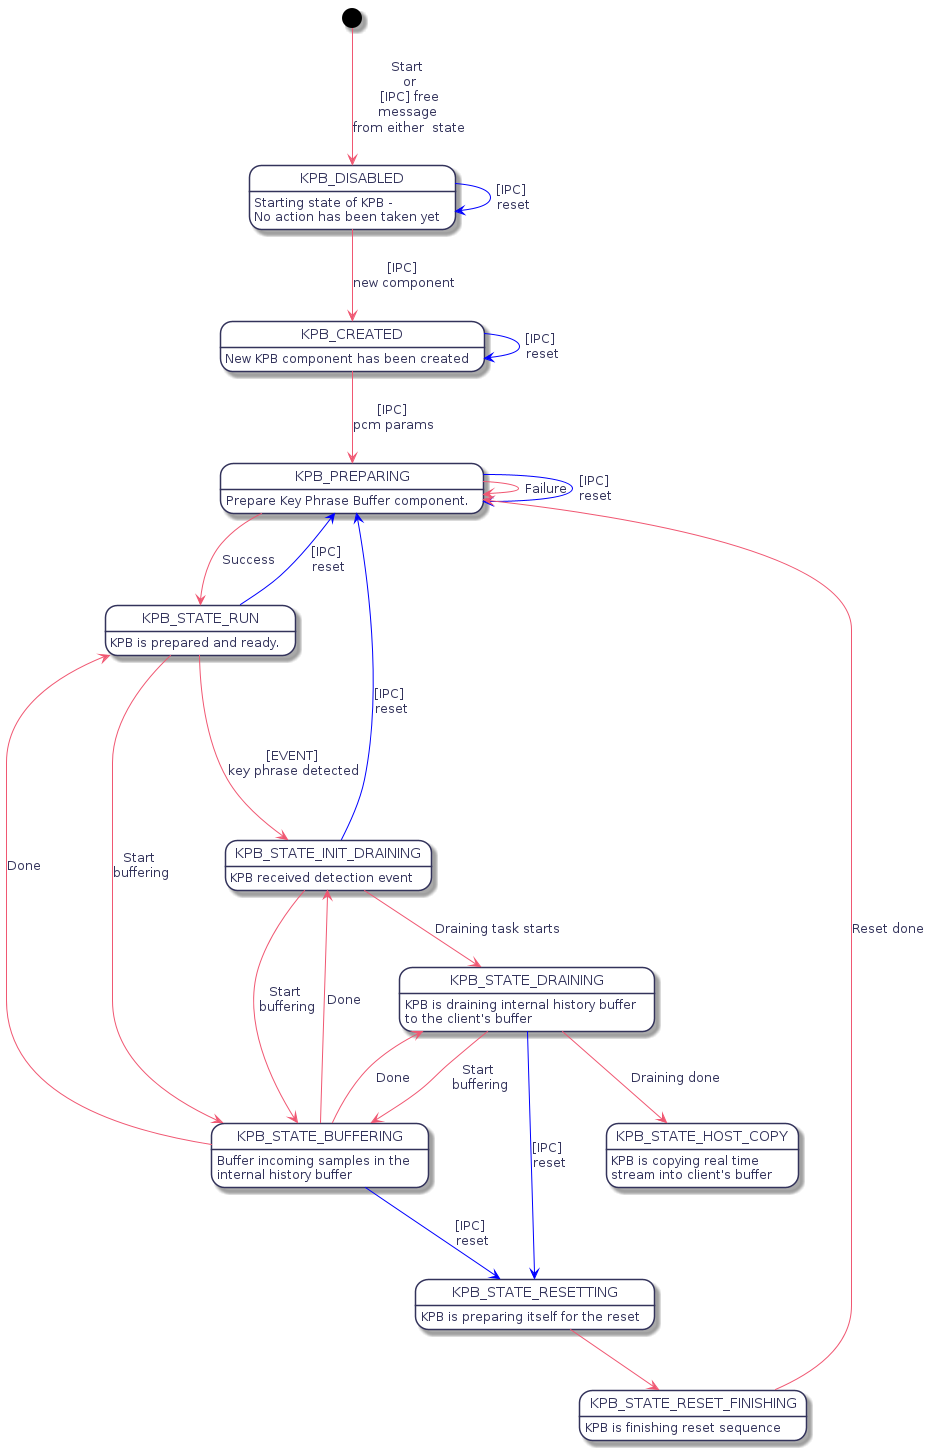

The diagram above was rendered by PlantUML. Its source (embedded in the PNG):
@startuml
hidefootbox
skinparam componentStyle uml2

skinparam defaultFontColor	#33335b

skinparam rectangle {
	color		#d6d6de
	backgroundColor	#ffffff
}

skinparam component {
	backgroundColor	#ffffff
	borderColor	#33335b
	arrowColor	#f05772
}

skinparam interface {
	backgroundColor	#ffffff
	borderColor	#f05772
}

skinparam class {
	backgroundColor	#ffffff
	borderColor	#33335b
	arrowColor	#f05772
}
skinparam stereotypeCBackgroundColor	#6fccdd

skinparam sequence {
	arrowColor		#4a4a86
	lifeLineBorderColor	#f05772
	groupBorderColor	#a1a1ca
	boxBorderColor		#a1a1ca
	dividerBorderColor	#d6d6de
	dividerBorderThickness	1
}
skinparam participant {
	borderColor		#33335b
	backgroundColor		#ffffff
}
skinparam actor {
	borderColor		#33335b
	backgroundColor		#ffffff
}

skinparam state {
	borderColor		#33335b
	backgroundColor		#ffffff
}

skinparam node {
	backgroundColor		#ffffff
}

skinparam note {
	backgroundColor 	#f6ed80
	borderColor		#d6d6de
}

skinparam activity {
	borderColor		#33335b
	backgroundColor		#ffffff
}

skinparam activityDiamond {
	borderColor		#33335b
	backgroundColor		#ffffff
}

skinparam arrowColor	#f05772
skinparam maxMessageSize 400
skinparam BoxPadding 4
[*] --> KPB_DISABLED:  Start \nor\n [IPC] free \nmessage \nfrom either  state
KPB_DISABLED: Starting state of KPB - \nNo action has been taken yet
KPB_DISABLED--> KPB_CREATED: [IPC] \nnew component
KPB_DISABLED-[#0000FF]-> KPB_DISABLED: [IPC] \nreset

KPB_CREATED : New KPB component has been created
KPB_CREATED --> KPB_PREPARING: [IPC] \npcm params
KPB_CREATED -[#0000FF]-> KPB_CREATED : [IPC] \nreset

KPB_PREPARING: Prepare Key Phrase Buffer component.
KPB_PREPARING-> KPB_STATE_RUN: Success
KPB_PREPARING-> KPB_PREPARING: Failure
KPB_PREPARING-[#0000FF]-> KPB_PREPARING: [IPC] \nreset

KPB_STATE_RUN: KPB is prepared and ready.
KPB_STATE_RUN-[#0000FF]-> KPB_PREPARING: [IPC] \nreset
KPB_STATE_RUN---> KPB_STATE_INIT_DRAINING: [EVENT] \nkey phrase detected
KPB_STATE_RUN-> KPB_STATE_BUFFERING: Start \nbuffering

KPB_STATE_BUFFERING: Buffer incoming samples in the \ninternal history buffer
KPB_STATE_BUFFERING-> KPB_STATE_RUN: Done
KPB_STATE_BUFFERING-> KPB_STATE_INIT_DRAINING: Done
KPB_STATE_BUFFERING-> KPB_STATE_DRAINING: Done
KPB_STATE_BUFFERING-[#0000FF]-> KPB_STATE_RESETTING: [IPC] \nreset

KPB_STATE_INIT_DRAINING: KPB received detection event
KPB_STATE_INIT_DRAINING-[#0000FF]-> KPB_PREPARING: [IPC] \nreset
KPB_STATE_INIT_DRAINING--> KPB_STATE_DRAINING: Draining task starts
KPB_STATE_INIT_DRAINING--> KPB_STATE_BUFFERING: Start \nbuffering

KPB_STATE_DRAINING: KPB is draining internal history buffer \nto the client's buffer
KPB_STATE_DRAINING-->KPB_STATE_HOST_COPY: Draining done
KPB_STATE_DRAINING-[#0000FF]-> KPB_STATE_RESETTING: [IPC] \nreset
KPB_STATE_DRAINING--> KPB_STATE_BUFFERING: Start \nbuffering

KPB_STATE_RESETTING: KPB is preparing itself for the reset
KPB_STATE_RESETTING-->KPB_STATE_RESET_FINISHING

KPB_STATE_RESET_FINISHING: KPB is finishing reset sequence
KPB_STATE_RESET_FINISHING->KPB_PREPARING: Reset done

KPB_STATE_HOST_COPY: KPB is copying real time \nstream into client's buffer
@enduml